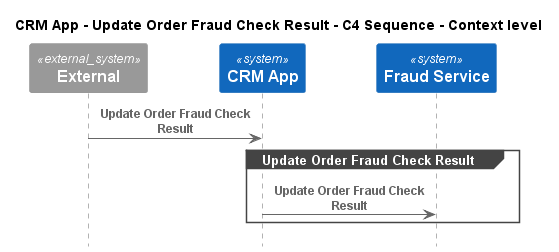

The diagram above was rendered by PlantUML. Its source (embedded in the PNG):
@startuml
!pragma layout smetana
!include ..\..\..\..\.c4s\C4_Sequence.puml

title CRM App - Update Order Fraud Check Result - C4 Sequence - Context level

System_Ext(C4InterFlow.SoftwareSystems.ExternalSystem, "External", "")
System(ECommercePlatform.SoftwareSystems.CRMApp, "CRM App", "")
System(ECommercePlatform.SoftwareSystems.FraudService, "Fraud Service", "")

Rel(C4InterFlow.SoftwareSystems.ExternalSystem, ECommercePlatform.SoftwareSystems.CRMApp, "Update Order Fraud Check Result")
group Update Order Fraud Check Result
Rel(ECommercePlatform.SoftwareSystems.CRMApp, ECommercePlatform.SoftwareSystems.FraudService, "Update Order Fraud Check Result")
end


@enduml